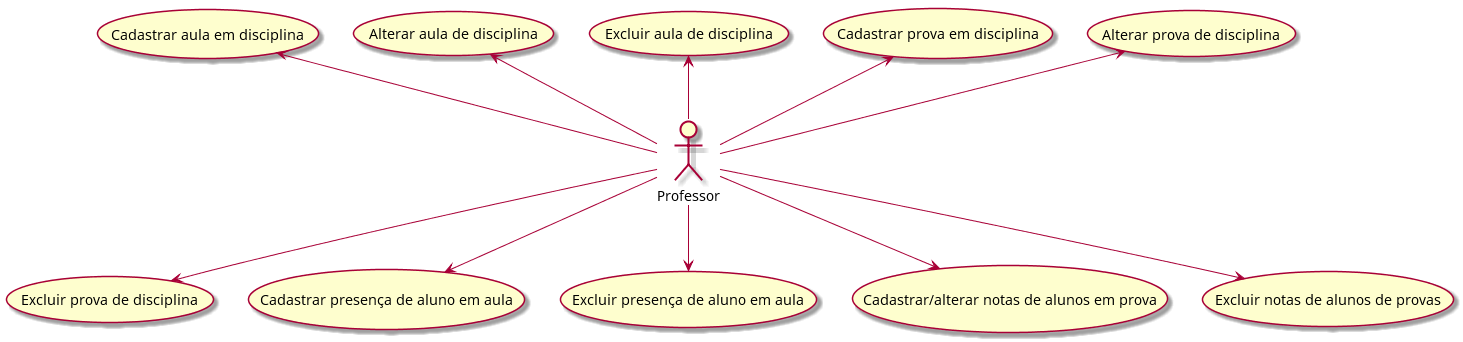

The diagram above was rendered by PlantUML. Its source (embedded in the PNG):
@startuml

(Cadastrar aula em disciplina) <-- Professor 

(Alterar aula de disciplina) <-- Professor  

(Excluir aula de disciplina) <-- Professor 

(Cadastrar prova em disciplina) <-- Professor

(Alterar prova de disciplina) <-- Professor

Professor --> (Excluir prova de disciplina)

Professor --> (Cadastrar presença de aluno em aula)

Professor --> (Excluir presença de aluno em aula)

Professor --> (Cadastrar/alterar notas de alunos em prova)

Professor --> (Excluir notas de alunos de provas) 	


@enduml